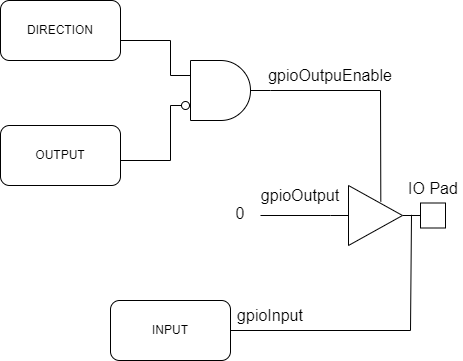

The diagram above was exported from draw.io. Its source (the exported page's mxGraphModel, read from the mxfile embedded in the PNG):
<mxGraphModel dx="1677" dy="774" grid="1" gridSize="10" guides="1" tooltips="1" connect="1" arrows="1" fold="1" page="1" pageScale="1" pageWidth="1100" pageHeight="850" background="none" math="0" shadow="0">
  <root>
    <mxCell id="0" />
    <mxCell id="1" parent="0" />
    <mxCell id="54whtPy5n10aKNJ7nlaD-1" value="" style="verticalLabelPosition=bottom;shadow=0;dashed=0;align=center;html=1;verticalAlign=top;shape=mxgraph.electrical.logic_gates.buffer2;" vertex="1" parent="1">
      <mxGeometry x="270" y="375" width="90" height="60" as="geometry" />
    </mxCell>
    <mxCell id="54whtPy5n10aKNJ7nlaD-2" value="" style="endArrow=none;html=1;rounded=0;fontSize=12;startSize=8;endSize=8;curved=1;exitX=0.559;exitY=0.267;exitDx=0;exitDy=0;exitPerimeter=0;" edge="1" parent="1" source="54whtPy5n10aKNJ7nlaD-1">
      <mxGeometry width="50" height="50" relative="1" as="geometry">
        <mxPoint x="320" y="400" as="sourcePoint" />
        <mxPoint x="320" y="280" as="targetPoint" />
      </mxGeometry>
    </mxCell>
    <mxCell id="54whtPy5n10aKNJ7nlaD-3" value="OUTPUT" style="rounded=1;whiteSpace=wrap;html=1;" vertex="1" parent="1">
      <mxGeometry x="-60" y="315" width="120" height="60" as="geometry" />
    </mxCell>
    <mxCell id="54whtPy5n10aKNJ7nlaD-6" value="" style="endArrow=none;html=1;rounded=0;fontSize=12;startSize=8;endSize=8;curved=1;exitX=1;exitY=0.5;exitDx=0;exitDy=0;" edge="1" parent="1" source="54whtPy5n10aKNJ7nlaD-7">
      <mxGeometry width="50" height="50" relative="1" as="geometry">
        <mxPoint x="280" y="520" as="sourcePoint" />
        <mxPoint x="350" y="520" as="targetPoint" />
      </mxGeometry>
    </mxCell>
    <mxCell id="54whtPy5n10aKNJ7nlaD-7" value="INPUT" style="rounded=1;whiteSpace=wrap;html=1;" vertex="1" parent="1">
      <mxGeometry x="50" y="490" width="120" height="60" as="geometry" />
    </mxCell>
    <mxCell id="54whtPy5n10aKNJ7nlaD-8" value="DIRECTION" style="rounded=1;whiteSpace=wrap;html=1;" vertex="1" parent="1">
      <mxGeometry x="-60" y="190" width="120" height="60" as="geometry" />
    </mxCell>
    <mxCell id="54whtPy5n10aKNJ7nlaD-9" value="" style="endArrow=none;html=1;rounded=0;fontSize=12;startSize=8;endSize=8;curved=1;exitX=1;exitY=0.5;exitDx=0;exitDy=0;exitPerimeter=0;" edge="1" parent="1" source="54whtPy5n10aKNJ7nlaD-20">
      <mxGeometry width="50" height="50" relative="1" as="geometry">
        <mxPoint x="270" y="290" as="sourcePoint" />
        <mxPoint x="320" y="280" as="targetPoint" />
      </mxGeometry>
    </mxCell>
    <mxCell id="54whtPy5n10aKNJ7nlaD-10" value="" style="whiteSpace=wrap;html=1;aspect=fixed;direction=south;" vertex="1" parent="1">
      <mxGeometry x="360" y="392.5" width="25" height="25" as="geometry" />
    </mxCell>
    <mxCell id="54whtPy5n10aKNJ7nlaD-11" value="" style="endArrow=none;html=1;rounded=0;fontSize=12;startSize=8;endSize=8;curved=1;entryX=0.9;entryY=0.489;entryDx=0;entryDy=0;entryPerimeter=0;" edge="1" parent="1" target="54whtPy5n10aKNJ7nlaD-1">
      <mxGeometry width="50" height="50" relative="1" as="geometry">
        <mxPoint x="350" y="520" as="sourcePoint" />
        <mxPoint x="350" y="410" as="targetPoint" />
      </mxGeometry>
    </mxCell>
    <mxCell id="54whtPy5n10aKNJ7nlaD-12" value="gpioOutpuEnable" style="text;html=1;align=center;verticalAlign=middle;whiteSpace=wrap;rounded=0;fontSize=16;" vertex="1" parent="1">
      <mxGeometry x="240" y="250" width="60" height="30" as="geometry" />
    </mxCell>
    <mxCell id="54whtPy5n10aKNJ7nlaD-14" value="gpioInput" style="text;html=1;align=center;verticalAlign=middle;whiteSpace=wrap;rounded=0;fontSize=16;" vertex="1" parent="1">
      <mxGeometry x="180" y="490" width="60" height="30" as="geometry" />
    </mxCell>
    <mxCell id="54whtPy5n10aKNJ7nlaD-15" value="gpioOutput" style="text;html=1;align=center;verticalAlign=middle;whiteSpace=wrap;rounded=0;fontSize=16;" vertex="1" parent="1">
      <mxGeometry x="210" y="370" width="60" height="30" as="geometry" />
    </mxCell>
    <mxCell id="54whtPy5n10aKNJ7nlaD-16" value="" style="endArrow=none;html=1;rounded=0;fontSize=12;startSize=8;endSize=8;curved=1;entryX=0;entryY=0.5;entryDx=0;entryDy=0;" edge="1" parent="1" target="54whtPy5n10aKNJ7nlaD-1">
      <mxGeometry width="50" height="50" relative="1" as="geometry">
        <mxPoint x="200" y="405" as="sourcePoint" />
        <mxPoint x="320" y="370" as="targetPoint" />
      </mxGeometry>
    </mxCell>
    <mxCell id="54whtPy5n10aKNJ7nlaD-19" value="IO Pad" style="text;html=1;align=center;verticalAlign=middle;whiteSpace=wrap;rounded=0;fontSize=16;" vertex="1" parent="1">
      <mxGeometry x="342.5" y="362.5" width="60" height="30" as="geometry" />
    </mxCell>
    <mxCell id="54whtPy5n10aKNJ7nlaD-20" value="" style="verticalLabelPosition=bottom;shadow=0;dashed=0;align=center;html=1;verticalAlign=top;shape=mxgraph.electrical.logic_gates.logic_gate;operation=and;points=[[0,0.25,0,0,0],[0,0.75,0,0,0],[0.19,0.75,0,0,0],[1,0.5,0,0,0]];" vertex="1" parent="1">
      <mxGeometry x="110" y="250" width="100" height="60" as="geometry" />
    </mxCell>
    <mxCell id="54whtPy5n10aKNJ7nlaD-22" value="" style="verticalLabelPosition=bottom;shadow=0;dashed=0;align=center;html=1;verticalAlign=top;shape=mxgraph.electrical.logic_gates.inverting_contact;" vertex="1" parent="1">
      <mxGeometry x="120" y="290" width="10" height="10" as="geometry" />
    </mxCell>
    <mxCell id="54whtPy5n10aKNJ7nlaD-27" value="" style="endArrow=none;html=1;rounded=0;fontSize=12;startSize=8;endSize=8;curved=1;" edge="1" parent="1">
      <mxGeometry width="50" height="50" relative="1" as="geometry">
        <mxPoint x="60" y="350" as="sourcePoint" />
        <mxPoint x="110" y="350" as="targetPoint" />
      </mxGeometry>
    </mxCell>
    <mxCell id="54whtPy5n10aKNJ7nlaD-28" value="" style="endArrow=none;html=1;rounded=0;fontSize=12;startSize=8;endSize=8;curved=1;entryX=0;entryY=0.75;entryDx=0;entryDy=0;entryPerimeter=0;" edge="1" parent="1" target="54whtPy5n10aKNJ7nlaD-20">
      <mxGeometry width="50" height="50" relative="1" as="geometry">
        <mxPoint x="110" y="350" as="sourcePoint" />
        <mxPoint x="110" y="300" as="targetPoint" />
      </mxGeometry>
    </mxCell>
    <mxCell id="54whtPy5n10aKNJ7nlaD-29" value="" style="endArrow=none;html=1;rounded=0;fontSize=12;startSize=8;endSize=8;curved=1;exitX=0;exitY=0.25;exitDx=0;exitDy=0;exitPerimeter=0;" edge="1" parent="1" source="54whtPy5n10aKNJ7nlaD-20">
      <mxGeometry width="50" height="50" relative="1" as="geometry">
        <mxPoint x="110" y="270" as="sourcePoint" />
        <mxPoint x="110" y="230" as="targetPoint" />
      </mxGeometry>
    </mxCell>
    <mxCell id="54whtPy5n10aKNJ7nlaD-30" value="" style="endArrow=none;html=1;rounded=0;fontSize=12;startSize=8;endSize=8;curved=1;" edge="1" parent="1">
      <mxGeometry width="50" height="50" relative="1" as="geometry">
        <mxPoint x="60" y="230" as="sourcePoint" />
        <mxPoint x="110" y="230" as="targetPoint" />
      </mxGeometry>
    </mxCell>
    <mxCell id="54whtPy5n10aKNJ7nlaD-33" value="0" style="text;html=1;align=center;verticalAlign=middle;whiteSpace=wrap;rounded=0;fontSize=16;" vertex="1" parent="1">
      <mxGeometry x="150" y="387.5" width="60" height="30" as="geometry" />
    </mxCell>
  </root>
</mxGraphModel>